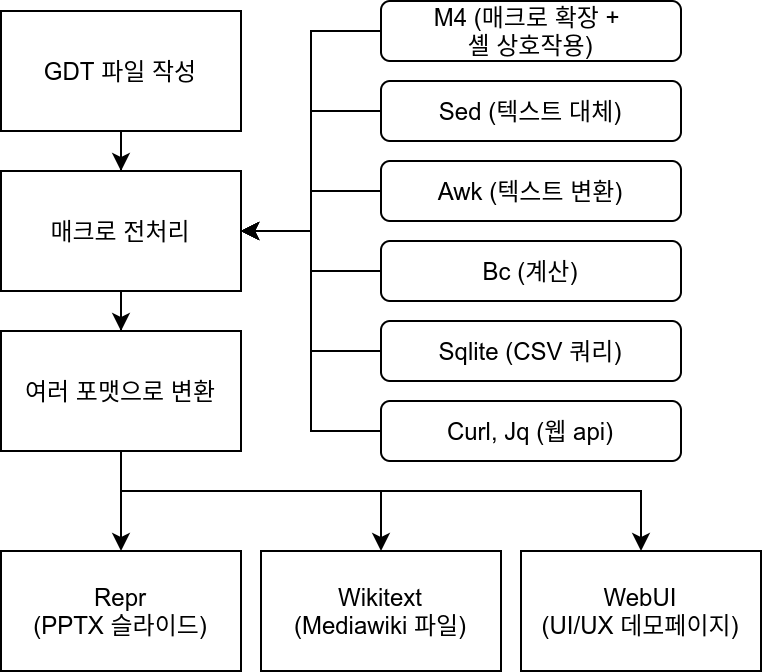

The diagram above was exported from draw.io. Its source (the exported page's mxGraphModel, read from the mxfile embedded in the PNG):
<mxGraphModel dx="813" dy="487" grid="1" gridSize="10" guides="1" tooltips="1" connect="1" arrows="1" fold="1" page="1" pageScale="1" pageWidth="827" pageHeight="1169" math="0" shadow="0">
  <root>
    <mxCell id="0" />
    <mxCell id="1" parent="0" />
    <mxCell id="2" style="edgeStyle=orthogonalEdgeStyle;rounded=0;orthogonalLoop=1;jettySize=auto;html=1;" parent="1" source="3" target="5" edge="1">
      <mxGeometry relative="1" as="geometry">
        <mxPoint x="400" y="790" as="targetPoint" />
      </mxGeometry>
    </mxCell>
    <mxCell id="3" value="GDT 파일 작성" style="rounded=0;whiteSpace=wrap;html=1;" parent="1" vertex="1">
      <mxGeometry x="340" y="670" width="120" height="60" as="geometry" />
    </mxCell>
    <mxCell id="4" style="edgeStyle=orthogonalEdgeStyle;rounded=0;orthogonalLoop=1;jettySize=auto;html=1;entryX=0.5;entryY=0;entryDx=0;entryDy=0;" parent="1" source="5" target="9" edge="1">
      <mxGeometry relative="1" as="geometry">
        <mxPoint x="400" y="830" as="targetPoint" />
      </mxGeometry>
    </mxCell>
    <mxCell id="5" value="매크로 전처리" style="rounded=0;whiteSpace=wrap;html=1;" parent="1" vertex="1">
      <mxGeometry x="340" y="750" width="120" height="60" as="geometry" />
    </mxCell>
    <mxCell id="6" style="edgeStyle=orthogonalEdgeStyle;rounded=0;orthogonalLoop=1;jettySize=auto;html=1;entryX=0.5;entryY=0;entryDx=0;entryDy=0;exitX=0.5;exitY=1;exitDx=0;exitDy=0;" parent="1" source="9" target="22" edge="1">
      <mxGeometry relative="1" as="geometry">
        <mxPoint x="400" y="970" as="targetPoint" />
        <mxPoint x="400.02857142857147" y="950" as="sourcePoint" />
      </mxGeometry>
    </mxCell>
    <mxCell id="7" style="edgeStyle=orthogonalEdgeStyle;rounded=0;orthogonalLoop=1;jettySize=auto;html=1;" parent="1" source="9" target="23" edge="1">
      <mxGeometry relative="1" as="geometry">
        <Array as="points">
          <mxPoint x="400" y="910" />
          <mxPoint x="530" y="910" />
        </Array>
      </mxGeometry>
    </mxCell>
    <mxCell id="8" style="edgeStyle=orthogonalEdgeStyle;rounded=0;orthogonalLoop=1;jettySize=auto;html=1;" parent="1" source="9" target="24" edge="1">
      <mxGeometry relative="1" as="geometry">
        <Array as="points">
          <mxPoint x="400" y="910" />
          <mxPoint x="660" y="910" />
        </Array>
      </mxGeometry>
    </mxCell>
    <mxCell id="9" value="여러 포맷으로 변환" style="rounded=0;whiteSpace=wrap;html=1;" parent="1" vertex="1">
      <mxGeometry x="340" y="830" width="120" height="60" as="geometry" />
    </mxCell>
    <mxCell id="10" style="edgeStyle=orthogonalEdgeStyle;rounded=0;orthogonalLoop=1;jettySize=auto;html=1;entryX=1;entryY=0.5;entryDx=0;entryDy=0;" parent="1" source="11" target="5" edge="1">
      <mxGeometry relative="1" as="geometry" />
    </mxCell>
    <mxCell id="11" value="Sed (텍스트 대체)" style="rounded=1;whiteSpace=wrap;html=1;" parent="1" vertex="1">
      <mxGeometry x="530" y="705" width="150" height="30" as="geometry" />
    </mxCell>
    <mxCell id="12" style="edgeStyle=orthogonalEdgeStyle;rounded=0;orthogonalLoop=1;jettySize=auto;html=1;entryX=1;entryY=0.5;entryDx=0;entryDy=0;" parent="1" source="13" target="5" edge="1">
      <mxGeometry relative="1" as="geometry">
        <mxPoint x="500" y="790" as="targetPoint" />
      </mxGeometry>
    </mxCell>
    <mxCell id="13" value="Awk (텍스트 변환)" style="rounded=1;whiteSpace=wrap;html=1;" parent="1" vertex="1">
      <mxGeometry x="530" y="745" width="150" height="30" as="geometry" />
    </mxCell>
    <mxCell id="14" style="edgeStyle=orthogonalEdgeStyle;rounded=0;orthogonalLoop=1;jettySize=auto;html=1;entryX=1;entryY=0.5;entryDx=0;entryDy=0;" parent="1" source="15" target="5" edge="1">
      <mxGeometry relative="1" as="geometry" />
    </mxCell>
    <mxCell id="15" value="Bc (계산)" style="rounded=1;whiteSpace=wrap;html=1;" parent="1" vertex="1">
      <mxGeometry x="530" y="785" width="150" height="30" as="geometry" />
    </mxCell>
    <mxCell id="16" style="edgeStyle=orthogonalEdgeStyle;rounded=0;orthogonalLoop=1;jettySize=auto;html=1;entryX=1;entryY=0.5;entryDx=0;entryDy=0;" parent="1" source="17" target="5" edge="1">
      <mxGeometry relative="1" as="geometry" />
    </mxCell>
    <mxCell id="17" value="Sqlite (CSV 쿼리)" style="rounded=1;whiteSpace=wrap;html=1;" parent="1" vertex="1">
      <mxGeometry x="530" y="825" width="150" height="30" as="geometry" />
    </mxCell>
    <mxCell id="18" style="edgeStyle=orthogonalEdgeStyle;rounded=0;orthogonalLoop=1;jettySize=auto;html=1;entryX=1;entryY=0.5;entryDx=0;entryDy=0;" parent="1" source="19" target="5" edge="1">
      <mxGeometry relative="1" as="geometry" />
    </mxCell>
    <mxCell id="19" value="Curl, Jq (웹 api)" style="rounded=1;whiteSpace=wrap;html=1;" parent="1" vertex="1">
      <mxGeometry x="530" y="865" width="150" height="30" as="geometry" />
    </mxCell>
    <mxCell id="20" style="edgeStyle=orthogonalEdgeStyle;rounded=0;orthogonalLoop=1;jettySize=auto;html=1;entryX=1;entryY=0.5;entryDx=0;entryDy=0;" parent="1" source="21" target="5" edge="1">
      <mxGeometry relative="1" as="geometry" />
    </mxCell>
    <mxCell id="21" value="M4 (매크로 확장 + &lt;br&gt;셸 상호작용)" style="rounded=1;whiteSpace=wrap;html=1;" parent="1" vertex="1">
      <mxGeometry x="530" y="665" width="150" height="30" as="geometry" />
    </mxCell>
    <mxCell id="22" value="Repr&lt;br&gt;(PPTX 슬라이드)" style="whiteSpace=wrap;html=1;" parent="1" vertex="1">
      <mxGeometry x="340" y="940" width="120" height="60" as="geometry" />
    </mxCell>
    <mxCell id="23" value="Wikitext&lt;br&gt;(Mediawiki 파일)" style="whiteSpace=wrap;html=1;" parent="1" vertex="1">
      <mxGeometry x="470" y="940" width="120" height="60" as="geometry" />
    </mxCell>
    <mxCell id="24" value="WebUI&lt;br&gt;(UI/UX 데모페이지)" style="whiteSpace=wrap;html=1;" parent="1" vertex="1">
      <mxGeometry x="600" y="940" width="120" height="60" as="geometry" />
    </mxCell>
  </root>
</mxGraphModel>